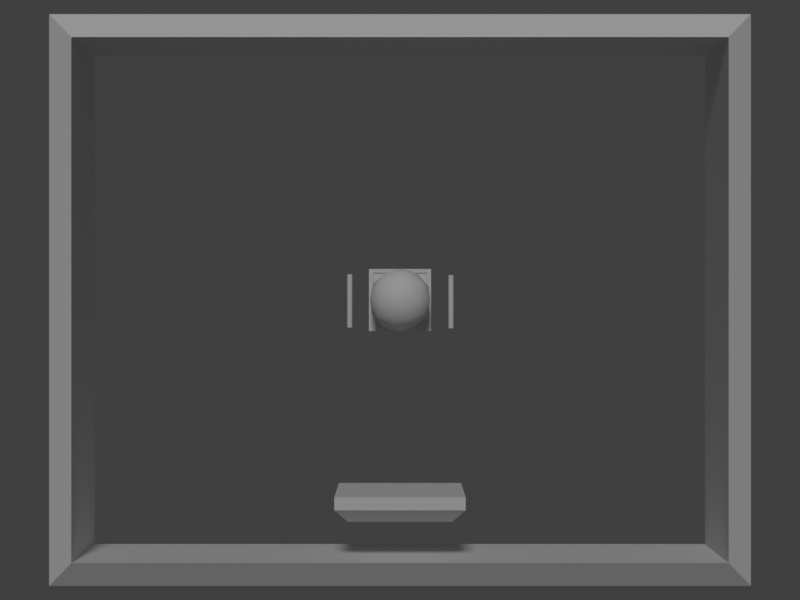 # Source: paddle-ball.blend  (saved by Blender 2.79.0; exported with 4.5.12 LTS)
import bpy
from mathutils import Matrix  # noqa: F401  (used for matrix-valued properties, if any)

bpy.ops.wm.read_factory_settings(use_empty=True)
scene = bpy.context.scene
scene.name = 'Scene'

# ---- collections
col_collection_1 = bpy.data.collections.new('Collection 1'); scene.collection.children.link(col_collection_1)

# ---- materials (node trees are filled in below, after node groups)
mat_vcol = bpy.data.materials.new('VCol')
mat_vcol.alpha_threshold = 0.0
mat_vcol.use_transparent_shadow = False
mat_vcol.roughness = 0.5
mat_vcol.specular_intensity = 0.0
mat_vcol.line_color = (0.0, 0.0, 0.0, 1.0)
mat_vertexcolor = bpy.data.materials.new('VertexColor')
mat_vertexcolor.alpha_threshold = 0.0
mat_vertexcolor.use_transparent_shadow = False
mat_vertexcolor.roughness = 0.5
mat_vertexcolor.specular_intensity = 0.0
mat_material_001 = bpy.data.materials.new('Material.001')
mat_material_001.alpha_threshold = 0.0
mat_material_001.use_transparent_shadow = False
mat_material_001.roughness = 0.5
mat_material_001.line_color = (0.0, 0.0, 0.0, 1.0)

# ---- material node trees

# ---- world
world_world = bpy.data.worlds.new('World'); scene.world = world_world
world_world.color = (0.05088, 0.05088, 0.05088)
world_world.use_sun_shadow = False
world_world.sun_shadow_jitter_overblur = 0.0
world_world.cycles.sampling_method = 'MANUAL'

# ---- cameras
cam_camera = bpy.data.cameras.new('Camera')
cam_camera.sensor_fit = 'VERTICAL'
cam_camera.clip_end = 100.0
cam_camera.lens = 90.0
cam_camera.sensor_width = 32.0
cam_camera.sensor_height = 32.0
cam_camera.display_size = 2.0
cam_camera.dof.focus_distance = 0.0
cam_camera.dof.aperture_fstop = 128.0
cam_camera.dof.aperture_blades = 6

# ---- lights
light_hemi = bpy.data.lights.new('Hemi', 'SUN')
light_hemi.transmission_factor = 0.0
light_hemi.angle = 0.1993
light_hemi.energy = 1.0
light_hemi.shadow_buffer_clip_start = 0.5
light_hemi.shadow_soft_size = 0.1
light_hemi.shadow_cascade_max_distance = 1000.0

# ---- meshes
me_frame = bpy.data.meshes.new('Frame')
me_frame.from_pydata([(-5.0, -4.0, 1.0), (-5.0, 4.0, 1.0), (-5.0, -4.0, -1.0), (-5.0, 4.0, -1.0), (5.0, -4.0, 1.0), (5.0, 4.0, 1.0), (5.0, -4.0, -1.0), (5.0, 4.0, -1.0), (-5.4, -4.4, -0.7), (-5.4, -4.4, 0.7), (-5.4, 4.4, 0.7), (-5.4, 4.4, -0.7), (5.4, -4.4, -0.7), (5.4, 4.4, -0.7), (5.4, -4.4, 0.7), (5.4, 4.4, 0.7)], [], [(0, 2, 3, 1), (9, 10, 11, 8), (6, 4, 5, 7), (12, 13, 15, 14), (2, 0, 4, 6), (7, 5, 1, 3), (8, 12, 14, 9), (13, 11, 10, 15), (3, 2, 8, 11), (0, 1, 10, 9), (4, 0, 9, 14), (6, 7, 13, 12), (2, 6, 12, 8), (1, 5, 15, 10), (5, 4, 14, 15), (7, 3, 11, 13)])
_ca = me_frame.color_attributes.new('Col', 'BYTE_COLOR', 'CORNER')
_ca.data.foreach_set('color', [0.1845, 0.1845, 0.1845, 1.0, 0.1845, 0.1845, 0.1845, 1.0, 0.1845, 0.1845, 0.1845, 1.0, 0.1845, 0.1845, 0.1845, 1.0, 0.1845, 0.1845, 0.1845, 1.0, 0.1845, 0.1845, 0.1845, 1.0, 0.1845, 0.1845, 0.1845, 1.0, 0.1845, 0.1845, 0.1845, 1.0, 0.1845, 0.1845, 0.1845, 1.0, 0.1845, 0.1845, 0.1845, 1.0, 0.1845, 0.1845, 0.1845, 1.0, 0.1845, 0.1845, 0.1845, 1.0, 0.1845, 0.1845, 0.1845, 1.0, 0.1845, 0.1845, 0.1845, 1.0, 0.1845, 0.1845, 0.1845, 1.0, 0.1845, 0.1845, 0.1845, 1.0, 0.1845, 0.1845, 0.1845, 1.0, 0.1845, 0.1845, 0.1845, 1.0, 0.1845, 0.1845, 0.1845, 1.0, 0.1845, 0.1845, 0.1845, 1.0, 0.1845, 0.1845, 0.1845, 1.0, 0.1845, 0.1845, 0.1845, 1.0, 0.1845, 0.1845, 0.1845, 1.0, 0.1845, 0.1845, 0.1845, 1.0, 0.1845, 0.1845, 0.1845, 1.0, 0.1845, 0.1845, 0.1845, 1.0, 0.1845, 0.1845, 0.1845, 1.0, 0.1845, 0.1845, 0.1845, 1.0, 0.1845, 0.1845, 0.1845, 1.0, 0.1845, 0.1845, 0.1845, 1.0, 0.1845, 0.1845, 0.1845, 1.0, 0.1845, 0.1845, 0.1845, 1.0, 0.1845, 0.1845, 0.1845, 1.0, 0.1845, 0.1845, 0.1845, 1.0, 0.1845, 0.1845, 0.1845, 1.0, 0.1845, 0.1845, 0.1845, 1.0, 0.1845, 0.1845, 0.1845, 1.0, 0.1845, 0.1845, 0.1845, 1.0, 0.1845, 0.1845, 0.1845, 1.0, 0.1845, 0.1845, 0.1845, 1.0, 0.1845, 0.1845, 0.1845, 1.0, 0.1845, 0.1845, 0.1845, 1.0, 0.1845, 0.1845, 0.1845, 1.0, 0.1845, 0.1845, 0.1845, 1.0, 0.1845, 0.1845, 0.1845, 1.0, 0.1845, 0.1845, 0.1845, 1.0, 0.1845, 0.1845, 0.1845, 1.0, 0.1845, 0.1845, 0.1845, 1.0, 0.1845, 0.1845, 0.1845, 1.0, 0.1845, 0.1845, 0.1845, 1.0, 0.1845, 0.1845, 0.1845, 1.0, 0.1845, 0.1845, 0.1845, 1.0, 0.1845, 0.1845, 0.1845, 1.0, 0.1845, 0.1845, 0.1845, 1.0, 0.1845, 0.1845, 0.1845, 1.0, 0.1845, 0.1845, 0.1845, 1.0, 0.1845, 0.1845, 0.1845, 1.0, 0.1845, 0.1845, 0.1845, 1.0, 0.1845, 0.1845, 0.1845, 1.0, 0.1845, 0.1845, 0.1845, 1.0, 0.1845, 0.1845, 0.1845, 1.0, 0.1845, 0.1845, 0.1845, 1.0, 0.1845, 0.1845, 0.1845, 1.0, 0.1845, 0.1845, 0.1845, 1.0])
me_frame.materials.append(mat_vcol)
me_frame.use_remesh_preserve_volume = False
me_frame.use_remesh_preserve_attributes = False
me_frame.use_mirror_vertex_groups = False
me_frame.update()
me_ball = bpy.data.meshes.new('Ball')
me_ball.from_pydata([(-7.096e-10, -0.5, -2.98e-08), (0.3618, -0.2236, 0.2629), (-0.1382, -0.2236, 0.4253), (-0.4472, -0.2236, -1.49e-08), (-0.1382, -0.2236, -0.4253), (0.3618, -0.2236, -0.2629), (0.1382, 0.2236, 0.4253), (-0.3618, 0.2236, 0.2629), (-0.3618, 0.2236, -0.2629), (0.1382, 0.2236, -0.4253), (0.4472, 0.2236, 1.49e-08), (-7.096e-10, 0.5, 2.98e-08), (-0.08123, -0.4253, 0.25), (0.2127, -0.4253, 0.1545), (0.1314, -0.2629, 0.4045), (0.4253, -0.2629, -2.98e-08), (0.2127, -0.4253, -0.1545), (-0.2629, -0.4253, -2.98e-08), (-0.3441, -0.2629, 0.25), (-0.08123, -0.4253, -0.25), (-0.3441, -0.2629, -0.25), (0.1314, -0.2629, -0.4045), (0.4755, -1.49e-08, 0.1545), (0.4755, 1.49e-08, -0.1545), (-7.096e-10, -2.98e-08, 0.5), (0.2939, -2.98e-08, 0.4045), (-0.4755, -1.49e-08, 0.1545), (-0.2939, -2.98e-08, 0.4045), (-0.2939, 2.98e-08, -0.4045), (-0.4755, 1.49e-08, -0.1545), (0.2939, 2.98e-08, -0.4045), (-7.096e-10, 2.98e-08, -0.5), (0.3441, 0.2629, 0.25), (-0.1314, 0.2629, 0.4045), (-0.4253, 0.2629, 2.98e-08), (-0.1314, 0.2629, -0.4045), (0.3441, 0.2629, -0.25), (0.08123, 0.4253, 0.25), (0.2629, 0.4253, 2.98e-08), (-0.2127, 0.4253, 0.1545), (-0.2127, 0.4253, -0.1545), (0.08123, 0.4253, -0.25)], [], [(0, 13, 12), (1, 13, 15), (0, 12, 17), (0, 17, 19), (0, 19, 16), (1, 15, 22), (2, 14, 24), (3, 18, 26), (4, 20, 28), (5, 21, 30), (1, 22, 25), (2, 24, 27), (3, 26, 29), (4, 28, 31), (5, 30, 23), (6, 32, 37), (7, 33, 39), (8, 34, 40), (9, 35, 41), (10, 36, 38), (38, 41, 11), (38, 36, 41), (36, 9, 41), (41, 40, 11), (41, 35, 40), (35, 8, 40), (40, 39, 11), (40, 34, 39), (34, 7, 39), (39, 37, 11), (39, 33, 37), (33, 6, 37), (37, 38, 11), (37, 32, 38), (32, 10, 38), (23, 36, 10), (23, 30, 36), (30, 9, 36), (31, 35, 9), (31, 28, 35), (28, 8, 35), (29, 34, 8), (29, 26, 34), (26, 7, 34), (27, 33, 7), (27, 24, 33), (24, 6, 33), (25, 32, 6), (25, 22, 32), (22, 10, 32), (30, 31, 9), (30, 21, 31), (21, 4, 31), (28, 29, 8), (28, 20, 29), (20, 3, 29), (26, 27, 7), (26, 18, 27), (18, 2, 27), (24, 25, 6), (24, 14, 25), (14, 1, 25), (22, 23, 10), (22, 15, 23), (15, 5, 23), (16, 21, 5), (16, 19, 21), (19, 4, 21), (19, 20, 4), (19, 17, 20), (17, 3, 20), (17, 18, 3), (17, 12, 18), (12, 2, 18), (15, 16, 5), (15, 13, 16), (13, 0, 16), (12, 14, 2), (12, 13, 14), (13, 1, 14)])
me_ball.polygons.foreach_set('use_smooth', [True] * 80)
_ca = me_ball.color_attributes.new('Col', 'BYTE_COLOR', 'CORNER')
_ca.data.foreach_set('color', [1.0, 1.0, 1.0, 1.0, 1.0, 1.0, 1.0, 1.0, 1.0, 1.0, 1.0, 1.0, 0.3564, 0.02624, 0.3663, 1.0, 0.3564, 0.02624, 0.3663, 1.0, 0.3564, 0.02624, 0.3663, 1.0, 0.3663, 0.1022, 0.04519, 1.0, 0.3663, 0.1022, 0.04519, 1.0, 0.3663, 0.1022, 0.04519, 1.0, 1.0, 1.0, 1.0, 1.0, 1.0, 1.0, 1.0, 1.0, 1.0, 1.0, 1.0, 1.0, 0.3663, 0.1022, 0.04519, 1.0, 0.3663, 0.1022, 0.04519, 1.0, 0.3663, 0.1022, 0.04519, 1.0, 0.3564, 0.02624, 0.3663, 1.0, 0.3564, 0.02624, 0.3663, 1.0, 0.3564, 0.02624, 0.3663, 1.0, 1.0, 1.0, 1.0, 1.0, 1.0, 1.0, 1.0, 1.0, 1.0, 1.0, 1.0, 1.0, 1.0, 1.0, 1.0, 1.0, 1.0, 1.0, 1.0, 1.0, 1.0, 1.0, 1.0, 1.0, 1.0, 1.0, 1.0, 1.0, 1.0, 1.0, 1.0, 1.0, 1.0, 1.0, 1.0, 1.0, 0.3663, 0.1022, 0.04519, 1.0, 0.3663, 0.1022, 0.04519, 1.0, 0.3663, 0.1022, 0.04519, 1.0, 0.3564, 0.02624, 0.3663, 1.0, 0.3564, 0.02624, 0.3663, 1.0, 0.3564, 0.02624, 0.3663, 1.0, 0.3663, 0.1022, 0.04519, 1.0, 0.3663, 0.1022, 0.04519, 1.0, 0.3663, 0.1022, 0.04519, 1.0, 1.0, 1.0, 1.0, 1.0, 1.0, 1.0, 1.0, 1.0, 1.0, 1.0, 1.0, 1.0, 1.0, 1.0, 1.0, 1.0, 1.0, 1.0, 1.0, 1.0, 1.0, 1.0, 1.0, 1.0, 1.0, 1.0, 1.0, 1.0, 1.0, 1.0, 1.0, 1.0, 1.0, 1.0, 1.0, 1.0, 0.3663, 0.1022, 0.04519, 1.0, 0.3663, 0.1022, 0.04519, 1.0, 0.3663, 0.1022, 0.04519, 1.0, 1.0, 1.0, 1.0, 1.0, 1.0, 1.0, 1.0, 1.0, 1.0, 1.0, 1.0, 1.0, 0.3564, 0.02624, 0.3663, 1.0, 0.3564, 0.02624, 0.3663, 1.0, 0.3564, 0.02624, 0.3663, 1.0, 1.0, 1.0, 1.0, 1.0, 1.0, 1.0, 1.0, 1.0, 1.0, 1.0, 1.0, 1.0, 1.0, 1.0, 1.0, 1.0, 1.0, 1.0, 1.0, 1.0, 1.0, 1.0, 1.0, 1.0, 1.0, 1.0, 1.0, 1.0, 1.0, 1.0, 1.0, 1.0, 1.0, 1.0, 1.0, 1.0, 0.3663, 0.1022, 0.04519, 1.0, 0.3663, 0.1022, 0.04519, 1.0, 0.3663, 0.1022, 0.04519, 1.0, 1.0, 1.0, 1.0, 1.0, 1.0, 1.0, 1.0, 1.0, 1.0, 1.0, 1.0, 1.0, 1.0, 1.0, 1.0, 1.0, 1.0, 1.0, 1.0, 1.0, 1.0, 1.0, 1.0, 1.0, 0.3564, 0.02624, 0.3663, 1.0, 0.3564, 0.02624, 0.3663, 1.0, 0.3564, 0.02624, 0.3663, 1.0, 0.3564, 0.02624, 0.3663, 1.0, 0.3564, 0.02624, 0.3663, 1.0, 0.3564, 0.02624, 0.3663, 1.0, 1.0, 1.0, 1.0, 1.0, 1.0, 1.0, 1.0, 1.0, 1.0, 1.0, 1.0, 1.0, 0.3564, 0.02624, 0.3663, 1.0, 0.3564, 0.02624, 0.3663, 1.0, 0.3564, 0.02624, 0.3663, 1.0, 1.0, 1.0, 1.0, 1.0, 1.0, 1.0, 1.0, 1.0, 1.0, 1.0, 1.0, 1.0, 1.0, 1.0, 1.0, 1.0, 1.0, 1.0, 1.0, 1.0, 1.0, 1.0, 1.0, 1.0, 0.3663, 0.1022, 0.04519, 1.0, 0.3663, 0.1022, 0.04519, 1.0, 0.3663, 0.1022, 0.04519, 1.0, 1.0, 1.0, 1.0, 1.0, 1.0, 1.0, 1.0, 1.0, 1.0, 1.0, 1.0, 1.0, 0.3663, 0.1022, 0.04519, 1.0, 0.3663, 0.1022, 0.04519, 1.0, 0.3663, 0.1022, 0.04519, 1.0, 1.0, 1.0, 1.0, 1.0, 1.0, 1.0, 1.0, 1.0, 1.0, 1.0, 1.0, 1.0, 0.3663, 0.1022, 0.04519, 1.0, 0.3663, 0.1022, 0.04519, 1.0, 0.3663, 0.1022, 0.04519, 1.0, 1.0, 1.0, 1.0, 1.0, 1.0, 1.0, 1.0, 1.0, 1.0, 1.0, 1.0, 1.0, 0.3663, 0.1022, 0.04519, 1.0, 0.3663, 0.1022, 0.04519, 1.0, 0.3663, 0.1022, 0.04519, 1.0, 1.0, 1.0, 1.0, 1.0, 1.0, 1.0, 1.0, 1.0, 1.0, 1.0, 1.0, 1.0, 1.0, 1.0, 1.0, 1.0, 1.0, 1.0, 1.0, 1.0, 1.0, 1.0, 1.0, 1.0, 0.3564, 0.02624, 0.3663, 1.0, 0.3564, 0.02624, 0.3663, 1.0, 0.3564, 0.02624, 0.3663, 1.0, 0.3564, 0.02624, 0.3663, 1.0, 0.3564, 0.02624, 0.3663, 1.0, 0.3564, 0.02624, 0.3663, 1.0, 0.3564, 0.02624, 0.3663, 1.0, 0.3564, 0.02624, 0.3663, 1.0, 0.3564, 0.02624, 0.3663, 1.0, 0.3564, 0.02624, 0.3663, 1.0, 0.3564, 0.02624, 0.3663, 1.0, 0.3564, 0.02624, 0.3663, 1.0, 1.0, 1.0, 1.0, 1.0, 1.0, 1.0, 1.0, 1.0, 1.0, 1.0, 1.0, 1.0, 0.3663, 0.1022, 0.04519, 1.0, 0.3663, 0.1022, 0.04519, 1.0, 0.3663, 0.1022, 0.04519, 1.0, 1.0, 1.0, 1.0, 1.0, 1.0, 1.0, 1.0, 1.0, 1.0, 1.0, 1.0, 1.0, 0.3663, 0.1022, 0.04519, 1.0, 0.3663, 0.1022, 0.04519, 1.0, 0.3663, 0.1022, 0.04519, 1.0, 1.0, 1.0, 1.0, 1.0, 1.0, 1.0, 1.0, 1.0, 1.0, 1.0, 1.0, 1.0, 0.3564, 0.02624, 0.3663, 1.0, 0.3564, 0.02624, 0.3663, 1.0, 0.3564, 0.02624, 0.3663, 1.0, 1.0, 1.0, 1.0, 1.0, 1.0, 1.0, 1.0, 1.0, 1.0, 1.0, 1.0, 1.0, 0.3663, 0.1022, 0.04519, 1.0, 0.3663, 0.1022, 0.04519, 1.0, 0.3663, 0.1022, 0.04519, 1.0, 1.0, 1.0, 1.0, 1.0, 1.0, 1.0, 1.0, 1.0, 1.0, 1.0, 1.0, 1.0, 1.0, 1.0, 1.0, 1.0, 1.0, 1.0, 1.0, 1.0, 1.0, 1.0, 1.0, 1.0, 0.3564, 0.02624, 0.3663, 1.0, 0.3564, 0.02624, 0.3663, 1.0, 0.3564, 0.02624, 0.3663, 1.0, 0.3564, 0.02624, 0.3663, 1.0, 0.3564, 0.02624, 0.3663, 1.0, 0.3564, 0.02624, 0.3663, 1.0, 1.0, 1.0, 1.0, 1.0, 1.0, 1.0, 1.0, 1.0, 1.0, 1.0, 1.0, 1.0, 1.0, 1.0, 1.0, 1.0, 1.0, 1.0, 1.0, 1.0, 1.0, 1.0, 1.0, 1.0, 0.3663, 0.1022, 0.04519, 1.0, 0.3663, 0.1022, 0.04519, 1.0, 0.3663, 0.1022, 0.04519, 1.0, 1.0, 1.0, 1.0, 1.0, 1.0, 1.0, 1.0, 1.0, 1.0, 1.0, 1.0, 1.0, 1.0, 1.0, 1.0, 1.0, 1.0, 1.0, 1.0, 1.0, 1.0, 1.0, 1.0, 1.0, 0.3564, 0.02624, 0.3663, 1.0, 0.3564, 0.02624, 0.3663, 1.0, 0.3564, 0.02624, 0.3663, 1.0, 0.3564, 0.02624, 0.3663, 1.0, 0.3564, 0.02624, 0.3663, 1.0, 0.3564, 0.02624, 0.3663, 1.0, 1.0, 1.0, 1.0, 1.0, 1.0, 1.0, 1.0, 1.0, 1.0, 1.0, 1.0, 1.0, 0.3564, 0.02624, 0.3663, 1.0, 0.3564, 0.02624, 0.3663, 1.0, 0.3564, 0.02624, 0.3663, 1.0, 1.0, 1.0, 1.0, 1.0, 1.0, 1.0, 1.0, 1.0, 1.0, 1.0, 1.0, 1.0, 1.0, 1.0, 1.0, 1.0, 1.0, 1.0, 1.0, 1.0, 1.0, 1.0, 1.0, 1.0, 1.0, 1.0, 1.0, 1.0, 1.0, 1.0, 1.0, 1.0, 1.0, 1.0, 1.0, 1.0, 0.3663, 0.1022, 0.04519, 1.0, 0.3663, 0.1022, 0.04519, 1.0, 0.3663, 0.1022, 0.04519, 1.0, 1.0, 1.0, 1.0, 1.0, 1.0, 1.0, 1.0, 1.0, 1.0, 1.0, 1.0, 1.0, 0.3663, 0.1022, 0.04519, 1.0, 0.3663, 0.1022, 0.04519, 1.0, 0.3663, 0.1022, 0.04519, 1.0, 1.0, 1.0, 1.0, 1.0, 1.0, 1.0, 1.0, 1.0, 1.0, 1.0, 1.0, 1.0, 0.3663, 0.1022, 0.04519, 1.0, 0.3663, 0.1022, 0.04519, 1.0, 0.3663, 0.1022, 0.04519, 1.0, 1.0, 1.0, 1.0, 1.0, 1.0, 1.0, 1.0, 1.0, 1.0, 1.0, 1.0, 1.0, 0.3663, 0.1022, 0.04519, 1.0, 0.3663, 0.1022, 0.04519, 1.0, 0.3663, 0.1022, 0.04519, 1.0, 1.0, 1.0, 1.0, 1.0, 1.0, 1.0, 1.0, 1.0, 1.0, 1.0, 1.0, 1.0, 0.3564, 0.02624, 0.3663, 1.0, 0.3564, 0.02624, 0.3663, 1.0, 0.3564, 0.02624, 0.3663, 1.0, 1.0, 1.0, 1.0, 1.0, 1.0, 1.0, 1.0, 1.0, 1.0, 1.0, 1.0, 1.0, 1.0, 1.0, 1.0, 1.0, 1.0, 1.0, 1.0, 1.0, 1.0, 1.0, 1.0, 1.0, 0.3564, 0.02624, 0.3663, 1.0, 0.3564, 0.02624, 0.3663, 1.0, 0.3564, 0.02624, 0.3663, 1.0, 0.3564, 0.02624, 0.3663, 1.0, 0.3564, 0.02624, 0.3663, 1.0, 0.3564, 0.02624, 0.3663, 1.0])
me_ball.materials.append(mat_vcol)
me_ball.use_remesh_preserve_volume = False
me_ball.use_remesh_preserve_attributes = False
me_ball.use_mirror_vertex_groups = False
me_ball.use_paint_bone_selection = False
me_ball.use_paint_mask = True
me_ball.update()
me_paddle = bpy.data.meshes.new('Paddle')
me_paddle.from_pydata([(1.0, -0.2, -1.0), (1.0, -0.2, 1.0), (-1.0, -0.2, 1.0), (-1.0, -0.2, -1.0), (1.0, 5.96e-08, -1.0), (1.0, -1.192e-07, 1.0), (-1.0, -5.96e-08, 1.0), (-1.0, 5.96e-08, -1.0), (0.8, -0.4, -0.8), (0.8, -0.4, 0.8), (-0.8, -0.4, 0.8), (-0.8, -0.4, -0.8)], [], [(1, 2, 10, 9), (4, 7, 6, 5), (0, 4, 5, 1), (1, 5, 6, 2), (2, 6, 7, 3), (4, 0, 3, 7), (8, 9, 10, 11), (3, 0, 8, 11), (0, 1, 9, 8), (2, 3, 11, 10)])
_ca = me_paddle.color_attributes.new('Col', 'BYTE_COLOR', 'CORNER')
_ca.data.foreach_set('color', [0.8714, 0.7084, 0.2051, 1.0, 0.8714, 0.7084, 0.2051, 1.0, 0.8714, 0.7084, 0.2051, 1.0, 0.8714, 0.7084, 0.2051, 1.0, 1.0, 1.0, 1.0, 1.0, 1.0, 1.0, 1.0, 1.0, 1.0, 1.0, 1.0, 1.0, 1.0, 1.0, 1.0, 1.0, 1.0, 1.0, 1.0, 1.0, 1.0, 1.0, 1.0, 1.0, 1.0, 1.0, 1.0, 1.0, 1.0, 1.0, 1.0, 1.0, 1.0, 1.0, 1.0, 1.0, 1.0, 1.0, 1.0, 1.0, 1.0, 1.0, 1.0, 1.0, 1.0, 1.0, 1.0, 1.0, 1.0, 1.0, 1.0, 1.0, 1.0, 1.0, 1.0, 1.0, 1.0, 1.0, 1.0, 1.0, 1.0, 1.0, 1.0, 1.0, 1.0, 1.0, 1.0, 1.0, 1.0, 1.0, 1.0, 1.0, 1.0, 1.0, 1.0, 1.0, 1.0, 1.0, 1.0, 1.0, 0.8714, 0.7084, 0.2051, 1.0, 0.8714, 0.7084, 0.2051, 1.0, 0.8714, 0.7084, 0.2051, 1.0, 0.8714, 0.7084, 0.2051, 1.0, 0.8714, 0.7084, 0.2051, 1.0, 0.8714, 0.7084, 0.2051, 1.0, 0.8714, 0.7084, 0.2051, 1.0, 0.8714, 0.7084, 0.2051, 1.0, 0.8714, 0.7084, 0.2051, 1.0, 0.8714, 0.7084, 0.2051, 1.0, 0.8714, 0.7084, 0.2051, 1.0, 0.8714, 0.7084, 0.2051, 1.0, 0.8714, 0.7084, 0.2051, 1.0, 0.8714, 0.7084, 0.2051, 1.0, 0.8714, 0.7084, 0.2051, 1.0, 0.8714, 0.7084, 0.2051, 1.0])
me_paddle.materials.append(mat_vcol)
me_paddle.use_remesh_preserve_volume = False
me_paddle.use_remesh_preserve_attributes = False
me_paddle.use_mirror_vertex_groups = False
me_paddle.use_paint_bone_selection = False
me_paddle.use_paint_mask = True
me_paddle.update()
me_tile = bpy.data.meshes.new('Tile')
me_tile.from_pydata([(-0.5, -0.5, 0.0), (0.5, -0.5, 0.0), (-0.5, 0.5, 0.0), (0.5, 0.5, 0.0), (-0.4401, 0.4401, 0.0), (-0.4401, -0.4401, 0.0), (0.4401, -0.4401, 0.0), (0.4401, 0.4401, 0.0), (-0.4199, 0.4199, -0.02037), (-0.4199, -0.4199, -0.02037), (0.4199, -0.4199, -0.02037), (0.4199, 0.4199, -0.02037)], [], [(7, 4, 8, 11), (5, 4, 2, 0), (6, 5, 0, 1), (7, 6, 1, 3), (4, 7, 3, 2), (9, 10, 11, 8), (5, 6, 10, 9), (6, 7, 11, 10), (4, 5, 9, 8)])
_ca = me_tile.color_attributes.new('Col', 'BYTE_COLOR', 'CORNER')
_ca.data.foreach_set('color', [0.3663, 0.3095, 0.2831, 1.0, 0.3663, 0.3095, 0.2831, 1.0, 0.3663, 0.3095, 0.2831, 1.0, 0.3663, 0.3095, 0.2831, 1.0, 0.3663, 0.3095, 0.2831, 1.0, 0.3663, 0.3095, 0.2831, 1.0, 0.3663, 0.3095, 0.2831, 1.0, 0.3663, 0.3095, 0.2831, 1.0, 0.3663, 0.3095, 0.2831, 1.0, 0.3663, 0.3095, 0.2831, 1.0, 0.3663, 0.3095, 0.2831, 1.0, 0.3663, 0.3095, 0.2831, 1.0, 0.3663, 0.3095, 0.2831, 1.0, 0.3663, 0.3095, 0.2831, 1.0, 0.3663, 0.3095, 0.2831, 1.0, 0.3663, 0.3095, 0.2831, 1.0, 0.3663, 0.3095, 0.2831, 1.0, 0.3663, 0.3095, 0.2831, 1.0, 0.3663, 0.3095, 0.2831, 1.0, 0.3663, 0.3095, 0.2831, 1.0, 0.2384, 0.2016, 0.1845, 1.0, 0.2384, 0.2016, 0.1845, 1.0, 0.2384, 0.2016, 0.1845, 1.0, 0.2384, 0.2016, 0.1845, 1.0, 0.3663, 0.3095, 0.2831, 1.0, 0.3663, 0.3095, 0.2831, 1.0, 0.3663, 0.3095, 0.2831, 1.0, 0.3663, 0.3095, 0.2831, 1.0, 0.3663, 0.3095, 0.2831, 1.0, 0.3663, 0.3095, 0.2831, 1.0, 0.3663, 0.3095, 0.2831, 1.0, 0.3663, 0.3095, 0.2831, 1.0, 0.3663, 0.3095, 0.2831, 1.0, 0.3663, 0.3095, 0.2831, 1.0, 0.3663, 0.3095, 0.2831, 1.0, 0.3663, 0.3095, 0.2831, 1.0])
me_tile.materials.append(mat_vertexcolor)
me_tile.use_remesh_preserve_volume = False
me_tile.use_remesh_preserve_attributes = False
me_tile.use_mirror_vertex_groups = False
me_tile.use_paint_bone_selection = False
me_tile.use_paint_mask = True
me_tile.update()
me_rodblue = bpy.data.meshes.new('RodBlue')
me_rodblue.from_pydata([(0.0, 0.042, -0.42), (0.0, 0.042, 0.42), (0.008194, 0.04119, -0.42), (0.008194, 0.04119, 0.42), (0.01607, 0.0388, -0.42), (0.01607, 0.0388, 0.42), (0.02333, 0.03492, -0.42), (0.02333, 0.03492, 0.42), (0.0297, 0.0297, -0.42), (0.0297, 0.0297, 0.42), (0.03492, 0.02333, -0.42), (0.03492, 0.02333, 0.42), (0.0388, 0.01607, -0.42), (0.0388, 0.01607, 0.42), (0.04119, 0.008194, -0.42), (0.04119, 0.008194, 0.42), (0.042, 3.171e-09, -0.42), (0.042, 3.171e-09, 0.42), (0.04119, -0.008194, -0.42), (0.04119, -0.008194, 0.42), (0.0388, -0.01607, -0.42), (0.0388, -0.01607, 0.42), (0.03492, -0.02333, -0.42), (0.03492, -0.02333, 0.42), (0.0297, -0.0297, -0.42), (0.0297, -0.0297, 0.42), (0.02333, -0.03492, -0.42), (0.02333, -0.03492, 0.42), (0.01607, -0.0388, -0.42), (0.01607, -0.0388, 0.42), (0.008194, -0.04119, -0.42), (0.008194, -0.04119, 0.42), (-1.369e-08, -0.042, -0.42), (-1.369e-08, -0.042, 0.42), (-0.008194, -0.04119, -0.42), (-0.008194, -0.04119, 0.42), (-0.01607, -0.0388, -0.42), (-0.01607, -0.0388, 0.42), (-0.02333, -0.03492, -0.42), (-0.02333, -0.03492, 0.42), (-0.0297, -0.0297, -0.42), (-0.0297, -0.0297, 0.42), (-0.03492, -0.02333, -0.42), (-0.03492, -0.02333, 0.42), (-0.0388, -0.01607, -0.42), (-0.0388, -0.01607, 0.42), (-0.04119, -0.008194, -0.42), (-0.04119, -0.008194, 0.42), (-0.042, 4.056e-08, -0.42), (-0.042, 4.056e-08, 0.42), (-0.04119, 0.008194, -0.42), (-0.04119, 0.008194, 0.42), (-0.0388, 0.01607, -0.42), (-0.0388, 0.01607, 0.42), (-0.03492, 0.02333, -0.42), (-0.03492, 0.02333, 0.42), (-0.0297, 0.0297, -0.42), (-0.0297, 0.0297, 0.42), (-0.02333, 0.03492, -0.42), (-0.02333, 0.03492, 0.42), (-0.01607, 0.0388, -0.42), (-0.01607, 0.0388, 0.42), (-0.008194, 0.04119, -0.42), (-0.008194, 0.04119, 0.42)], [], [(0, 1, 3, 2), (2, 3, 5, 4), (4, 5, 7, 6), (6, 7, 9, 8), (8, 9, 11, 10), (10, 11, 13, 12), (12, 13, 15, 14), (14, 15, 17, 16), (16, 17, 19, 18), (18, 19, 21, 20), (20, 21, 23, 22), (22, 23, 25, 24), (24, 25, 27, 26), (26, 27, 29, 28), (28, 29, 31, 30), (30, 31, 33, 32), (32, 33, 35, 34), (34, 35, 37, 36), (36, 37, 39, 38), (38, 39, 41, 40), (40, 41, 43, 42), (42, 43, 45, 44), (44, 45, 47, 46), (46, 47, 49, 48), (48, 49, 51, 50), (50, 51, 53, 52), (52, 53, 55, 54), (54, 55, 57, 56), (56, 57, 59, 58), (58, 59, 61, 60), (3, 1, 63, 61, 59, 57, 55, 53, 51, 49, 47, 45, 43, 41, 39, 37, 35, 33, 31, 29, 27, 25, 23, 21, 19, 17, 15, 13, 11, 9, 7, 5), (60, 61, 63, 62), (62, 63, 1, 0), (0, 2, 4, 6, 8, 10, 12, 14, 16, 18, 20, 22, 24, 26, 28, 30, 32, 34, 36, 38, 40, 42, 44, 46, 48, 50, 52, 54, 56, 58, 60, 62)])
_ca = me_rodblue.color_attributes.new('Col', 'BYTE_COLOR', 'CORNER')
_ca.data.foreach_set('color', [0.0, 0.4851, 1.0, 1.0, 0.0, 0.4851, 1.0, 1.0, 0.0, 0.4851, 1.0, 1.0, 0.0, 0.4851, 1.0, 1.0, 0.0, 0.4851, 1.0, 1.0, 0.0, 0.4851, 1.0, 1.0, 0.0, 0.4851, 1.0, 1.0, 0.0, 0.4851, 1.0, 1.0, 0.0, 0.4851, 1.0, 1.0, 0.0, 0.4851, 1.0, 1.0, 0.0, 0.4851, 1.0, 1.0, 0.0, 0.4851, 1.0, 1.0, 0.0, 0.4851, 1.0, 1.0, 0.0, 0.4851, 1.0, 1.0, 0.0, 0.4851, 1.0, 1.0, 0.0, 0.4851, 1.0, 1.0, 0.0, 0.4851, 1.0, 1.0, 0.0, 0.4851, 1.0, 1.0, 0.0, 0.4851, 1.0, 1.0, 0.0, 0.4851, 1.0, 1.0, 0.0, 0.4851, 1.0, 1.0, 0.0, 0.4851, 1.0, 1.0, 0.0, 0.4851, 1.0, 1.0, 0.0, 0.4851, 1.0, 1.0, 0.0003035, 0.4851, 1.0, 1.0, 0.0, 0.4851, 1.0, 1.0, 0.0, 0.4851, 1.0, 1.0, 0.0003035, 0.4851, 0.9911, 1.0, 0.0003035, 0.4851, 0.9911, 1.0, 0.0, 0.4851, 1.0, 1.0, 0.0, 0.4851, 1.0, 1.0, 0.0003035, 0.4851, 0.9911, 1.0, 0.0, 0.4851, 1.0, 1.0, 0.0, 0.4851, 1.0, 1.0, 0.0, 0.4851, 1.0, 1.0, 0.0, 0.4851, 1.0, 1.0, 0.0, 0.4851, 1.0, 1.0, 0.0, 0.4851, 1.0, 1.0, 0.0, 0.4851, 1.0, 1.0, 0.0, 0.4851, 1.0, 1.0, 0.0, 0.4851, 1.0, 1.0, 0.0, 0.4851, 1.0, 1.0, 0.0, 0.4851, 1.0, 1.0, 0.0, 0.4851, 1.0, 1.0, 0.0, 0.4851, 1.0, 1.0, 0.0, 0.4851, 1.0, 1.0, 0.0, 0.4851, 1.0, 1.0, 0.0, 0.4851, 1.0, 1.0, 0.0, 0.4851, 1.0, 1.0, 0.0, 0.4851, 1.0, 1.0, 0.0, 0.4851, 1.0, 1.0, 0.0, 0.4851, 1.0, 1.0, 0.0, 0.4851, 1.0, 1.0, 0.0, 0.4851, 1.0, 1.0, 0.0, 0.4851, 1.0, 1.0, 0.0, 0.4851, 1.0, 1.0, 0.0, 0.4851, 1.0, 1.0, 0.0, 0.4851, 1.0, 1.0, 0.0, 0.4851, 1.0, 1.0, 0.0, 0.4851, 1.0, 1.0, 0.0, 0.4851, 1.0, 1.0, 0.0, 0.4851, 1.0, 1.0, 0.0, 0.4851, 1.0, 1.0, 0.0, 0.4851, 1.0, 1.0, 0.0, 0.4851, 1.0, 1.0, 0.0, 0.4851, 1.0, 1.0, 0.0, 0.4851, 1.0, 1.0, 0.0, 0.4851, 1.0, 1.0, 0.0, 0.4851, 1.0, 1.0, 0.0, 0.4851, 1.0, 1.0, 0.0, 0.4851, 1.0, 1.0, 0.0, 0.4851, 1.0, 1.0, 0.0, 0.4851, 1.0, 1.0, 0.0, 0.4851, 1.0, 1.0, 0.0, 0.4851, 1.0, 1.0, 0.0, 0.4851, 1.0, 1.0, 0.0, 0.4851, 1.0, 1.0, 0.0, 0.4851, 1.0, 1.0, 0.0, 0.4851, 1.0, 1.0, 0.0, 0.4851, 1.0, 1.0, 0.0, 0.4851, 1.0, 1.0, 0.0, 0.4851, 1.0, 1.0, 0.0, 0.4851, 1.0, 1.0, 0.0, 0.4851, 1.0, 1.0, 0.0, 0.4851, 1.0, 1.0, 0.0, 0.4851, 1.0, 1.0, 0.0, 0.4851, 1.0, 1.0, 0.0, 0.4851, 1.0, 1.0, 0.0, 0.4851, 1.0, 1.0, 0.0, 0.4851, 1.0, 1.0, 0.0, 0.4851, 1.0, 1.0, 0.0, 0.4851, 1.0, 1.0, 0.0, 0.4851, 1.0, 1.0, 0.0, 0.4851, 1.0, 1.0, 0.0, 0.4851, 1.0, 1.0, 0.0, 0.4851, 1.0, 1.0, 0.0, 0.4851, 1.0, 1.0, 0.0, 0.4851, 1.0, 1.0, 0.0, 0.4851, 1.0, 1.0, 0.0, 0.4851, 1.0, 1.0, 0.0, 0.4851, 1.0, 1.0, 0.0, 0.4851, 1.0, 1.0, 0.0, 0.4851, 1.0, 1.0, 0.0, 0.4851, 1.0, 1.0, 0.0, 0.4851, 1.0, 1.0, 0.0, 0.4851, 1.0, 1.0, 0.0, 0.4851, 1.0, 1.0, 0.0, 0.4851, 1.0, 1.0, 0.0, 0.4851, 1.0, 1.0, 0.0, 0.4851, 1.0, 1.0, 0.0, 0.4851, 1.0, 1.0, 0.0, 0.4851, 1.0, 1.0, 0.0, 0.4851, 1.0, 1.0, 0.0, 0.4851, 1.0, 1.0, 0.0, 0.4851, 1.0, 1.0, 0.0, 0.4851, 1.0, 1.0, 0.0, 0.4851, 1.0, 1.0, 0.0, 0.4851, 1.0, 1.0, 0.0, 0.4851, 1.0, 1.0, 0.0, 0.4851, 1.0, 1.0, 0.0, 0.4851, 1.0, 1.0, 0.0, 0.4851, 1.0, 1.0, 0.0, 0.4851, 1.0, 1.0, 0.0, 0.4851, 1.0, 1.0, 0.0, 0.4851, 1.0, 1.0, 0.0, 0.4851, 1.0, 1.0, 0.0, 0.4851, 1.0, 1.0, 0.0, 0.4851, 1.0, 1.0, 0.0, 0.4851, 1.0, 1.0, 0.0, 0.4851, 1.0, 1.0, 0.0, 0.4851, 1.0, 1.0, 0.0, 0.4851, 1.0, 1.0, 0.0, 0.4851, 1.0, 1.0, 0.0, 0.4851, 1.0, 1.0, 0.0, 0.4851, 1.0, 1.0, 0.0, 0.4851, 1.0, 1.0, 0.0, 0.4851, 1.0, 1.0, 0.0, 0.4851, 1.0, 1.0, 0.0, 0.4851, 1.0, 1.0, 0.0, 0.4851, 1.0, 1.0, 0.0, 0.4851, 1.0, 1.0, 0.0, 0.4851, 1.0, 1.0, 0.0, 0.4851, 1.0, 1.0, 0.0, 0.4851, 1.0, 1.0, 0.0, 0.4851, 1.0, 1.0, 0.0, 0.4851, 1.0, 1.0, 0.0, 0.4851, 1.0, 1.0, 0.0, 0.4851, 1.0, 1.0, 0.0, 0.4851, 1.0, 1.0, 0.0, 0.4851, 1.0, 1.0, 0.0, 0.4851, 1.0, 1.0, 0.0, 0.4851, 1.0, 1.0, 0.0, 0.4851, 1.0, 1.0, 0.0, 0.4851, 1.0, 1.0, 0.0, 0.4851, 1.0, 1.0, 0.0, 0.4851, 1.0, 1.0, 0.0, 0.4851, 1.0, 1.0, 0.0, 0.4851, 1.0, 1.0, 0.0, 0.4851, 1.0, 1.0, 0.0, 0.4851, 1.0, 1.0, 0.0, 0.4851, 1.0, 1.0, 0.0, 0.4851, 1.0, 1.0, 0.0, 0.4851, 1.0, 1.0, 0.0, 0.4851, 1.0, 1.0, 0.0, 0.4851, 1.0, 1.0, 0.0, 0.4851, 1.0, 1.0, 0.0, 0.4851, 1.0, 1.0, 0.0, 0.4851, 1.0, 1.0, 0.0, 0.4851, 1.0, 1.0, 0.0, 0.4851, 1.0, 1.0, 0.0, 0.4851, 1.0, 1.0, 0.0, 0.4851, 1.0, 1.0, 0.0, 0.4851, 1.0, 1.0, 0.0, 0.4851, 1.0, 1.0, 0.0, 0.4851, 1.0, 1.0, 0.0, 0.4851, 1.0, 1.0, 0.0, 0.4851, 1.0, 1.0, 0.0, 0.4851, 1.0, 1.0, 0.0, 0.4851, 1.0, 1.0, 0.0, 0.4851, 1.0, 1.0, 0.0, 0.4851, 1.0, 1.0, 0.0, 0.4851, 1.0, 1.0, 0.0, 0.4851, 1.0, 1.0, 0.0, 0.4851, 1.0, 1.0, 0.0, 0.4851, 1.0, 1.0, 0.0, 0.4851, 1.0, 1.0, 0.0, 0.4851, 1.0, 1.0, 0.0, 0.4851, 1.0, 1.0, 0.0, 0.4851, 1.0, 1.0, 0.0, 0.4851, 1.0, 1.0, 0.0, 0.4851, 1.0, 1.0, 0.0, 0.4851, 1.0, 1.0])
me_rodblue.materials.append(mat_material_001)
me_rodblue.use_remesh_preserve_volume = False
me_rodblue.use_remesh_preserve_attributes = False
me_rodblue.use_mirror_vertex_groups = False
me_rodblue.update()
me_rodgray = bpy.data.meshes.new('RodGray')
me_rodgray.from_pydata([(0.0, 0.042, -0.42), (0.0, 0.042, 0.42), (0.008194, 0.04119, -0.42), (0.008194, 0.04119, 0.42), (0.01607, 0.0388, -0.42), (0.01607, 0.0388, 0.42), (0.02333, 0.03492, -0.42), (0.02333, 0.03492, 0.42), (0.0297, 0.0297, -0.42), (0.0297, 0.0297, 0.42), (0.03492, 0.02333, -0.42), (0.03492, 0.02333, 0.42), (0.0388, 0.01607, -0.42), (0.0388, 0.01607, 0.42), (0.04119, 0.008194, -0.42), (0.04119, 0.008194, 0.42), (0.042, 3.171e-09, -0.42), (0.042, 3.171e-09, 0.42), (0.04119, -0.008194, -0.42), (0.04119, -0.008194, 0.42), (0.0388, -0.01607, -0.42), (0.0388, -0.01607, 0.42), (0.03492, -0.02333, -0.42), (0.03492, -0.02333, 0.42), (0.0297, -0.0297, -0.42), (0.0297, -0.0297, 0.42), (0.02333, -0.03492, -0.42), (0.02333, -0.03492, 0.42), (0.01607, -0.0388, -0.42), (0.01607, -0.0388, 0.42), (0.008194, -0.04119, -0.42), (0.008194, -0.04119, 0.42), (-1.369e-08, -0.042, -0.42), (-1.369e-08, -0.042, 0.42), (-0.008194, -0.04119, -0.42), (-0.008194, -0.04119, 0.42), (-0.01607, -0.0388, -0.42), (-0.01607, -0.0388, 0.42), (-0.02333, -0.03492, -0.42), (-0.02333, -0.03492, 0.42), (-0.0297, -0.0297, -0.42), (-0.0297, -0.0297, 0.42), (-0.03492, -0.02333, -0.42), (-0.03492, -0.02333, 0.42), (-0.0388, -0.01607, -0.42), (-0.0388, -0.01607, 0.42), (-0.04119, -0.008194, -0.42), (-0.04119, -0.008194, 0.42), (-0.042, 4.056e-08, -0.42), (-0.042, 4.056e-08, 0.42), (-0.04119, 0.008194, -0.42), (-0.04119, 0.008194, 0.42), (-0.0388, 0.01607, -0.42), (-0.0388, 0.01607, 0.42), (-0.03492, 0.02333, -0.42), (-0.03492, 0.02333, 0.42), (-0.0297, 0.0297, -0.42), (-0.0297, 0.0297, 0.42), (-0.02333, 0.03492, -0.42), (-0.02333, 0.03492, 0.42), (-0.01607, 0.0388, -0.42), (-0.01607, 0.0388, 0.42), (-0.008194, 0.04119, -0.42), (-0.008194, 0.04119, 0.42)], [], [(0, 1, 3, 2), (2, 3, 5, 4), (4, 5, 7, 6), (6, 7, 9, 8), (8, 9, 11, 10), (10, 11, 13, 12), (12, 13, 15, 14), (14, 15, 17, 16), (16, 17, 19, 18), (18, 19, 21, 20), (20, 21, 23, 22), (22, 23, 25, 24), (24, 25, 27, 26), (26, 27, 29, 28), (28, 29, 31, 30), (30, 31, 33, 32), (32, 33, 35, 34), (34, 35, 37, 36), (36, 37, 39, 38), (38, 39, 41, 40), (40, 41, 43, 42), (42, 43, 45, 44), (44, 45, 47, 46), (46, 47, 49, 48), (48, 49, 51, 50), (50, 51, 53, 52), (52, 53, 55, 54), (54, 55, 57, 56), (56, 57, 59, 58), (58, 59, 61, 60), (3, 1, 63, 61, 59, 57, 55, 53, 51, 49, 47, 45, 43, 41, 39, 37, 35, 33, 31, 29, 27, 25, 23, 21, 19, 17, 15, 13, 11, 9, 7, 5), (60, 61, 63, 62), (62, 63, 1, 0), (0, 2, 4, 6, 8, 10, 12, 14, 16, 18, 20, 22, 24, 26, 28, 30, 32, 34, 36, 38, 40, 42, 44, 46, 48, 50, 52, 54, 56, 58, 60, 62)])
_ca = me_rodgray.color_attributes.new('Col', 'BYTE_COLOR', 'CORNER')
_ca.data.foreach_set('color', [0.2831, 0.2874, 0.305, 1.0, 0.2831, 0.2874, 0.305, 1.0, 0.2831, 0.2874, 0.305, 1.0, 0.2831, 0.2874, 0.305, 1.0, 0.2831, 0.2874, 0.305, 1.0, 0.2831, 0.2874, 0.305, 1.0, 0.2831, 0.2874, 0.305, 1.0, 0.2831, 0.2874, 0.305, 1.0, 0.2831, 0.2874, 0.305, 1.0, 0.2831, 0.2874, 0.305, 1.0, 0.2831, 0.2874, 0.305, 1.0, 0.2831, 0.2874, 0.305, 1.0, 0.2831, 0.2874, 0.305, 1.0, 0.2831, 0.2874, 0.305, 1.0, 0.2831, 0.2874, 0.305, 1.0, 0.2831, 0.2874, 0.305, 1.0, 0.2831, 0.2874, 0.305, 1.0, 0.2831, 0.2874, 0.305, 1.0, 0.2831, 0.2874, 0.305, 1.0, 0.2831, 0.2874, 0.305, 1.0, 0.2831, 0.2874, 0.305, 1.0, 0.2831, 0.2874, 0.305, 1.0, 0.2831, 0.2874, 0.305, 1.0, 0.2831, 0.2874, 0.305, 1.0, 0.2831, 0.2874, 0.305, 1.0, 0.2831, 0.2874, 0.305, 1.0, 0.2831, 0.2874, 0.305, 1.0, 0.2831, 0.2874, 0.305, 1.0, 0.2831, 0.2874, 0.305, 1.0, 0.2831, 0.2874, 0.305, 1.0, 0.2831, 0.2874, 0.305, 1.0, 0.2831, 0.2874, 0.305, 1.0, 0.2831, 0.2874, 0.305, 1.0, 0.2831, 0.2874, 0.305, 1.0, 0.2831, 0.2874, 0.305, 1.0, 0.2831, 0.2874, 0.305, 1.0, 0.2831, 0.2874, 0.305, 1.0, 0.2831, 0.2874, 0.305, 1.0, 0.2831, 0.2874, 0.305, 1.0, 0.2831, 0.2874, 0.305, 1.0, 0.2831, 0.2874, 0.305, 1.0, 0.2831, 0.2874, 0.305, 1.0, 0.2831, 0.2874, 0.305, 1.0, 0.2831, 0.2874, 0.305, 1.0, 0.2831, 0.2874, 0.305, 1.0, 0.2831, 0.2874, 0.305, 1.0, 0.2831, 0.2874, 0.305, 1.0, 0.2831, 0.2874, 0.305, 1.0, 0.2831, 0.2874, 0.305, 1.0, 0.2831, 0.2874, 0.305, 1.0, 0.2831, 0.2874, 0.305, 1.0, 0.2831, 0.2874, 0.305, 1.0, 0.2831, 0.2874, 0.305, 1.0, 0.2831, 0.2874, 0.305, 1.0, 0.2831, 0.2874, 0.305, 1.0, 0.2831, 0.2874, 0.305, 1.0, 0.2831, 0.2874, 0.305, 1.0, 0.2831, 0.2874, 0.305, 1.0, 0.2831, 0.2874, 0.305, 1.0, 0.2831, 0.2874, 0.305, 1.0, 0.2831, 0.2874, 0.305, 1.0, 0.2831, 0.2874, 0.305, 1.0, 0.2831, 0.2874, 0.305, 1.0, 0.2831, 0.2874, 0.305, 1.0, 0.2831, 0.2874, 0.305, 1.0, 0.2831, 0.2874, 0.305, 1.0, 0.2831, 0.2874, 0.305, 1.0, 0.2831, 0.2874, 0.305, 1.0, 0.2831, 0.2874, 0.305, 1.0, 0.2831, 0.2874, 0.305, 1.0, 0.2831, 0.2874, 0.305, 1.0, 0.2831, 0.2874, 0.305, 1.0, 0.2831, 0.2874, 0.305, 1.0, 0.2831, 0.2874, 0.305, 1.0, 0.2831, 0.2874, 0.305, 1.0, 0.2831, 0.2874, 0.305, 1.0, 0.2831, 0.2874, 0.305, 1.0, 0.2831, 0.2874, 0.305, 1.0, 0.2831, 0.2874, 0.305, 1.0, 0.2831, 0.2874, 0.305, 1.0, 0.2831, 0.2874, 0.305, 1.0, 0.2831, 0.2874, 0.305, 1.0, 0.2831, 0.2874, 0.305, 1.0, 0.2831, 0.2874, 0.305, 1.0, 0.2831, 0.2874, 0.305, 1.0, 0.2831, 0.2874, 0.305, 1.0, 0.2831, 0.2874, 0.305, 1.0, 0.2831, 0.2874, 0.305, 1.0, 0.2831, 0.2874, 0.305, 1.0, 0.2831, 0.2874, 0.305, 1.0, 0.2831, 0.2874, 0.305, 1.0, 0.2831, 0.2874, 0.305, 1.0, 0.2831, 0.2874, 0.305, 1.0, 0.2831, 0.2874, 0.305, 1.0, 0.2831, 0.2874, 0.305, 1.0, 0.2831, 0.2874, 0.305, 1.0, 0.2831, 0.2874, 0.305, 1.0, 0.2831, 0.2874, 0.305, 1.0, 0.2831, 0.2874, 0.305, 1.0, 0.2831, 0.2874, 0.305, 1.0, 0.2831, 0.2874, 0.305, 1.0, 0.2831, 0.2874, 0.305, 1.0, 0.2831, 0.2874, 0.305, 1.0, 0.2831, 0.2874, 0.305, 1.0, 0.2831, 0.2874, 0.305, 1.0, 0.2831, 0.2874, 0.305, 1.0, 0.2831, 0.2874, 0.305, 1.0, 0.2831, 0.2874, 0.305, 1.0, 0.2831, 0.2874, 0.305, 1.0, 0.2831, 0.2874, 0.305, 1.0, 0.2831, 0.2874, 0.305, 1.0, 0.2831, 0.2874, 0.305, 1.0, 0.2831, 0.2874, 0.305, 1.0, 0.2831, 0.2874, 0.305, 1.0, 0.2831, 0.2874, 0.305, 1.0, 0.2831, 0.2874, 0.305, 1.0, 0.2831, 0.2874, 0.305, 1.0, 0.2831, 0.2874, 0.305, 1.0, 0.2831, 0.2874, 0.305, 1.0, 0.2831, 0.2874, 0.305, 1.0, 0.2831, 0.2874, 0.305, 1.0, 0.2831, 0.2874, 0.305, 1.0, 0.2831, 0.2874, 0.305, 1.0, 0.2831, 0.2874, 0.305, 1.0, 0.2831, 0.2874, 0.305, 1.0, 0.2831, 0.2874, 0.305, 1.0, 0.2831, 0.2874, 0.305, 1.0, 0.2831, 0.2874, 0.305, 1.0, 0.2831, 0.2874, 0.305, 1.0, 0.2831, 0.2874, 0.305, 1.0, 0.2789, 0.2874, 0.305, 1.0, 0.2831, 0.2874, 0.305, 1.0, 0.2831, 0.2874, 0.305, 1.0, 0.2831, 0.2874, 0.305, 1.0, 0.2831, 0.2874, 0.305, 1.0, 0.2831, 0.2874, 0.305, 1.0, 0.2831, 0.2874, 0.305, 1.0, 0.2831, 0.2874, 0.305, 1.0, 0.2831, 0.2874, 0.305, 1.0, 0.2831, 0.2874, 0.305, 1.0, 0.2831, 0.2874, 0.305, 1.0, 0.2831, 0.2874, 0.305, 1.0, 0.2831, 0.2874, 0.305, 1.0, 0.2831, 0.2874, 0.305, 1.0, 0.2831, 0.2874, 0.305, 1.0, 0.2831, 0.2874, 0.305, 1.0, 0.2831, 0.2874, 0.305, 1.0, 0.2831, 0.2874, 0.305, 1.0, 0.2831, 0.2874, 0.305, 1.0, 0.2831, 0.2874, 0.305, 1.0, 0.2831, 0.2874, 0.305, 1.0, 0.2831, 0.2874, 0.305, 1.0, 0.2831, 0.2874, 0.305, 1.0, 0.2831, 0.2874, 0.305, 1.0, 0.2831, 0.2874, 0.305, 1.0, 0.2831, 0.2874, 0.305, 1.0, 0.2831, 0.2874, 0.305, 1.0, 0.2831, 0.2874, 0.305, 1.0, 0.2831, 0.2874, 0.305, 1.0, 0.2831, 0.2874, 0.305, 1.0, 0.2831, 0.2874, 0.305, 1.0, 0.2831, 0.2874, 0.305, 1.0, 0.2831, 0.2874, 0.305, 1.0, 0.2831, 0.2874, 0.305, 1.0, 0.2831, 0.2874, 0.305, 1.0, 0.2831, 0.2874, 0.305, 1.0, 0.2831, 0.2874, 0.305, 1.0, 0.2831, 0.2874, 0.305, 1.0, 0.2831, 0.2874, 0.305, 1.0, 0.2831, 0.2874, 0.305, 1.0, 0.2831, 0.2874, 0.305, 1.0, 0.2831, 0.2874, 0.305, 1.0, 0.2831, 0.2874, 0.305, 1.0, 0.2831, 0.2874, 0.305, 1.0, 0.2831, 0.2874, 0.305, 1.0, 0.2831, 0.2874, 0.305, 1.0, 0.2831, 0.2874, 0.305, 1.0, 0.2831, 0.2874, 0.305, 1.0, 0.2831, 0.2874, 0.305, 1.0, 0.2831, 0.2874, 0.305, 1.0, 0.2831, 0.2874, 0.305, 1.0, 0.2831, 0.2874, 0.305, 1.0, 0.2831, 0.2874, 0.305, 1.0, 0.2831, 0.2874, 0.305, 1.0, 0.2831, 0.2874, 0.305, 1.0, 0.2831, 0.2874, 0.305, 1.0, 0.2831, 0.2874, 0.305, 1.0, 0.2831, 0.2874, 0.305, 1.0, 0.2831, 0.2874, 0.305, 1.0, 0.2831, 0.2874, 0.305, 1.0, 0.2831, 0.2874, 0.305, 1.0, 0.2831, 0.2874, 0.305, 1.0])
me_rodgray.materials.append(mat_material_001)
me_rodgray.use_remesh_preserve_volume = False
me_rodgray.use_remesh_preserve_attributes = False
me_rodgray.use_mirror_vertex_groups = False
me_rodgray.update()
me_rodred = bpy.data.meshes.new('RodRed')
me_rodred.from_pydata([(0.0, 0.042, -0.42), (0.0, 0.042, 0.42), (0.008194, 0.04119, -0.42), (0.008194, 0.04119, 0.42), (0.01607, 0.0388, -0.42), (0.01607, 0.0388, 0.42), (0.02333, 0.03492, -0.42), (0.02333, 0.03492, 0.42), (0.0297, 0.0297, -0.42), (0.0297, 0.0297, 0.42), (0.03492, 0.02333, -0.42), (0.03492, 0.02333, 0.42), (0.0388, 0.01607, -0.42), (0.0388, 0.01607, 0.42), (0.04119, 0.008194, -0.42), (0.04119, 0.008194, 0.42), (0.042, 3.171e-09, -0.42), (0.042, 3.171e-09, 0.42), (0.04119, -0.008194, -0.42), (0.04119, -0.008194, 0.42), (0.0388, -0.01607, -0.42), (0.0388, -0.01607, 0.42), (0.03492, -0.02333, -0.42), (0.03492, -0.02333, 0.42), (0.0297, -0.0297, -0.42), (0.0297, -0.0297, 0.42), (0.02333, -0.03492, -0.42), (0.02333, -0.03492, 0.42), (0.01607, -0.0388, -0.42), (0.01607, -0.0388, 0.42), (0.008194, -0.04119, -0.42), (0.008194, -0.04119, 0.42), (-1.369e-08, -0.042, -0.42), (-1.369e-08, -0.042, 0.42), (-0.008194, -0.04119, -0.42), (-0.008194, -0.04119, 0.42), (-0.01607, -0.0388, -0.42), (-0.01607, -0.0388, 0.42), (-0.02333, -0.03492, -0.42), (-0.02333, -0.03492, 0.42), (-0.0297, -0.0297, -0.42), (-0.0297, -0.0297, 0.42), (-0.03492, -0.02333, -0.42), (-0.03492, -0.02333, 0.42), (-0.0388, -0.01607, -0.42), (-0.0388, -0.01607, 0.42), (-0.04119, -0.008194, -0.42), (-0.04119, -0.008194, 0.42), (-0.042, 4.056e-08, -0.42), (-0.042, 4.056e-08, 0.42), (-0.04119, 0.008194, -0.42), (-0.04119, 0.008194, 0.42), (-0.0388, 0.01607, -0.42), (-0.0388, 0.01607, 0.42), (-0.03492, 0.02333, -0.42), (-0.03492, 0.02333, 0.42), (-0.0297, 0.0297, -0.42), (-0.0297, 0.0297, 0.42), (-0.02333, 0.03492, -0.42), (-0.02333, 0.03492, 0.42), (-0.01607, 0.0388, -0.42), (-0.01607, 0.0388, 0.42), (-0.008194, 0.04119, -0.42), (-0.008194, 0.04119, 0.42)], [], [(0, 1, 3, 2), (2, 3, 5, 4), (4, 5, 7, 6), (6, 7, 9, 8), (8, 9, 11, 10), (10, 11, 13, 12), (12, 13, 15, 14), (14, 15, 17, 16), (16, 17, 19, 18), (18, 19, 21, 20), (20, 21, 23, 22), (22, 23, 25, 24), (24, 25, 27, 26), (26, 27, 29, 28), (28, 29, 31, 30), (30, 31, 33, 32), (32, 33, 35, 34), (34, 35, 37, 36), (36, 37, 39, 38), (38, 39, 41, 40), (40, 41, 43, 42), (42, 43, 45, 44), (44, 45, 47, 46), (46, 47, 49, 48), (48, 49, 51, 50), (50, 51, 53, 52), (52, 53, 55, 54), (54, 55, 57, 56), (56, 57, 59, 58), (58, 59, 61, 60), (3, 1, 63, 61, 59, 57, 55, 53, 51, 49, 47, 45, 43, 41, 39, 37, 35, 33, 31, 29, 27, 25, 23, 21, 19, 17, 15, 13, 11, 9, 7, 5), (60, 61, 63, 62), (62, 63, 1, 0), (0, 2, 4, 6, 8, 10, 12, 14, 16, 18, 20, 22, 24, 26, 28, 30, 32, 34, 36, 38, 40, 42, 44, 46, 48, 50, 52, 54, 56, 58, 60, 62)])
_ca = me_rodred.color_attributes.new('Col', 'BYTE_COLOR', 'CORNER')
_ca.data.foreach_set('color', [1.0, 0.0356, 0.04374, 1.0, 1.0, 0.0356, 0.04374, 1.0, 1.0, 0.0356, 0.04374, 1.0, 1.0, 0.0356, 0.04374, 1.0, 1.0, 0.0356, 0.04374, 1.0, 1.0, 0.0356, 0.04374, 1.0, 1.0, 0.0356, 0.04374, 1.0, 1.0, 0.0356, 0.04374, 1.0, 1.0, 0.0356, 0.04374, 1.0, 1.0, 0.0356, 0.04374, 1.0, 1.0, 0.0356, 0.04374, 1.0, 1.0, 0.0356, 0.04374, 1.0, 1.0, 0.0356, 0.04374, 1.0, 1.0, 0.0356, 0.04374, 1.0, 1.0, 0.0356, 0.04374, 1.0, 1.0, 0.0356, 0.04374, 1.0, 1.0, 0.0356, 0.04374, 1.0, 1.0, 0.0356, 0.04374, 1.0, 1.0, 0.0356, 0.04374, 1.0, 1.0, 0.0356, 0.04374, 1.0, 1.0, 0.0356, 0.04374, 1.0, 1.0, 0.0356, 0.04374, 1.0, 1.0, 0.0356, 0.04374, 1.0, 1.0, 0.0356, 0.04374, 1.0, 1.0, 0.0356, 0.04374, 1.0, 1.0, 0.0356, 0.04374, 1.0, 1.0, 0.0356, 0.04374, 1.0, 1.0, 0.0356, 0.04374, 1.0, 1.0, 0.0356, 0.04374, 1.0, 1.0, 0.0356, 0.04374, 1.0, 1.0, 0.0356, 0.04374, 1.0, 1.0, 0.0356, 0.04374, 1.0, 1.0, 0.0356, 0.04374, 1.0, 1.0, 0.0356, 0.04374, 1.0, 1.0, 0.0356, 0.04374, 1.0, 1.0, 0.0356, 0.04374, 1.0, 1.0, 0.0356, 0.04374, 1.0, 1.0, 0.0356, 0.04374, 1.0, 1.0, 0.0356, 0.04374, 1.0, 1.0, 0.0356, 0.04374, 1.0, 1.0, 0.0356, 0.04374, 1.0, 1.0, 0.0356, 0.04374, 1.0, 1.0, 0.0356, 0.04374, 1.0, 1.0, 0.0356, 0.04374, 1.0, 1.0, 0.0356, 0.04374, 1.0, 1.0, 0.0356, 0.04374, 1.0, 1.0, 0.0356, 0.04374, 1.0, 1.0, 0.0356, 0.04374, 1.0, 1.0, 0.0356, 0.04374, 1.0, 1.0, 0.0356, 0.04374, 1.0, 1.0, 0.0356, 0.04374, 1.0, 1.0, 0.0356, 0.04374, 1.0, 1.0, 0.0356, 0.04374, 1.0, 1.0, 0.0356, 0.04374, 1.0, 1.0, 0.0356, 0.04374, 1.0, 1.0, 0.0356, 0.04374, 1.0, 1.0, 0.0356, 0.04374, 1.0, 1.0, 0.0356, 0.04374, 1.0, 1.0, 0.0356, 0.04374, 1.0, 1.0, 0.0356, 0.04374, 1.0, 1.0, 0.0356, 0.04374, 1.0, 1.0, 0.03689, 0.04519, 1.0, 1.0, 0.03689, 0.04519, 1.0, 1.0, 0.0356, 0.04374, 1.0, 1.0, 0.0356, 0.04374, 1.0, 1.0, 0.0356, 0.04374, 1.0, 1.0, 0.0356, 0.04374, 1.0, 1.0, 0.0356, 0.04374, 1.0, 1.0, 0.0356, 0.04374, 1.0, 1.0, 0.0356, 0.04374, 1.0, 1.0, 0.0356, 0.04374, 1.0, 1.0, 0.0356, 0.04374, 1.0, 1.0, 0.0356, 0.04374, 1.0, 1.0, 0.0356, 0.04374, 1.0, 1.0, 0.0356, 0.04374, 1.0, 1.0, 0.0356, 0.04374, 1.0, 1.0, 0.0356, 0.04374, 1.0, 1.0, 0.0356, 0.04374, 1.0, 1.0, 0.0356, 0.04374, 1.0, 1.0, 0.0356, 0.04374, 1.0, 1.0, 0.0356, 0.04374, 1.0, 1.0, 0.0356, 0.04374, 1.0, 1.0, 0.0356, 0.04374, 1.0, 1.0, 0.0356, 0.04374, 1.0, 1.0, 0.0356, 0.04374, 1.0, 1.0, 0.0356, 0.04374, 1.0, 1.0, 0.0356, 0.04374, 1.0, 1.0, 0.0356, 0.04374, 1.0, 1.0, 0.0356, 0.04374, 1.0, 1.0, 0.0356, 0.04374, 1.0, 1.0, 0.0356, 0.04374, 1.0, 1.0, 0.0356, 0.04374, 1.0, 1.0, 0.0356, 0.04374, 1.0, 1.0, 0.0356, 0.04374, 1.0, 1.0, 0.0356, 0.04374, 1.0, 1.0, 0.0356, 0.04374, 1.0, 1.0, 0.0356, 0.04374, 1.0, 1.0, 0.0356, 0.04374, 1.0, 1.0, 0.0356, 0.04374, 1.0, 1.0, 0.0356, 0.04374, 1.0, 1.0, 0.0356, 0.04374, 1.0, 1.0, 0.0356, 0.04374, 1.0, 1.0, 0.0356, 0.04374, 1.0, 1.0, 0.0356, 0.04374, 1.0, 1.0, 0.0356, 0.04374, 1.0, 1.0, 0.0356, 0.04374, 1.0, 1.0, 0.0356, 0.04374, 1.0, 1.0, 0.0356, 0.04374, 1.0, 1.0, 0.0356, 0.04374, 1.0, 1.0, 0.0356, 0.04374, 1.0, 1.0, 0.0356, 0.04374, 1.0, 1.0, 0.0356, 0.04374, 1.0, 1.0, 0.0356, 0.04374, 1.0, 1.0, 0.0356, 0.04374, 1.0, 1.0, 0.0356, 0.04374, 1.0, 1.0, 0.0356, 0.04374, 1.0, 1.0, 0.0356, 0.04374, 1.0, 1.0, 0.0356, 0.04374, 1.0, 1.0, 0.0356, 0.04374, 1.0, 1.0, 0.0356, 0.04374, 1.0, 1.0, 0.0382, 0.04667, 1.0, 1.0, 0.0382, 0.04667, 1.0, 1.0, 0.03955, 0.04817, 1.0, 1.0, 0.03955, 0.04817, 1.0, 1.0, 0.04092, 0.04971, 1.0, 1.0, 0.04231, 0.05127, 1.0, 1.0, 0.04374, 0.05127, 1.0, 1.0, 0.04519, 0.05448, 1.0, 1.0, 0.04817, 0.05613, 1.0, 1.0, 0.04971, 0.05951, 1.0, 1.0, 0.05286, 0.06301, 1.0, 1.0, 0.05448, 0.06301, 1.0, 1.0, 0.05613, 0.06663, 1.0, 1.0, 0.05781, 0.06848, 1.0, 1.0, 0.05781, 0.06848, 1.0, 1.0, 0.05781, 0.06848, 1.0, 1.0, 0.05781, 0.06848, 1.0, 1.0, 0.05613, 0.06663, 1.0, 1.0, 0.05448, 0.0648, 1.0, 1.0, 0.05286, 0.06301, 1.0, 1.0, 0.05127, 0.06125, 1.0, 1.0, 0.04971, 0.05781, 1.0, 1.0, 0.04817, 0.05613, 1.0, 1.0, 0.04519, 0.05448, 1.0, 1.0, 0.04374, 0.05286, 1.0, 1.0, 0.04374, 0.05127, 1.0, 1.0, 0.04231, 0.05127, 1.0, 1.0, 0.04092, 0.04971, 1.0, 1.0, 0.03955, 0.04817, 1.0, 1.0, 0.03955, 0.04817, 1.0, 1.0, 0.0382, 0.04667, 1.0, 1.0, 0.0382, 0.04667, 1.0, 1.0, 0.0356, 0.04374, 1.0, 1.0, 0.0356, 0.04374, 1.0, 1.0, 0.0356, 0.04374, 1.0, 1.0, 0.0356, 0.04374, 1.0, 1.0, 0.0356, 0.04374, 1.0, 1.0, 0.0356, 0.04374, 1.0, 1.0, 0.0356, 0.04374, 1.0, 1.0, 0.0356, 0.04374, 1.0, 1.0, 0.07421, 0.08438, 1.0, 1.0, 0.06848, 0.08022, 1.0, 1.0, 0.0648, 0.07421, 1.0, 1.0, 0.05951, 0.06848, 1.0, 1.0, 0.05448, 0.06301, 1.0, 1.0, 0.04971, 0.05781, 1.0, 1.0, 0.04374, 0.05286, 1.0, 1.0, 0.04092, 0.04971, 1.0, 1.0, 0.0382, 0.04667, 1.0, 1.0, 0.03689, 0.04519, 1.0, 1.0, 0.03689, 0.04519, 1.0, 1.0, 0.03689, 0.04519, 1.0, 1.0, 0.03689, 0.04519, 1.0, 1.0, 0.03689, 0.04519, 1.0, 1.0, 0.03689, 0.04519, 1.0, 1.0, 0.03689, 0.04519, 1.0, 1.0, 0.0382, 0.04667, 1.0, 1.0, 0.03955, 0.04817, 1.0, 1.0, 0.04231, 0.05127, 1.0, 1.0, 0.04519, 0.05448, 1.0, 1.0, 0.04971, 0.05781, 1.0, 1.0, 0.05286, 0.06301, 1.0, 1.0, 0.05448, 0.0648, 1.0, 1.0, 0.05951, 0.06848, 1.0, 1.0, 0.06301, 0.07421, 1.0, 1.0, 0.06663, 0.07619, 1.0, 1.0, 0.06848, 0.08022, 1.0, 1.0, 0.07227, 0.08228, 1.0, 1.0, 0.07619, 0.0865, 1.0, 1.0, 0.07619, 0.08866, 1.0, 1.0, 0.07619, 0.08866, 1.0, 1.0, 0.07619, 0.0865, 1.0])
me_rodred.materials.append(mat_material_001)
me_rodred.use_remesh_preserve_volume = False
me_rodred.use_remesh_preserve_attributes = False
me_rodred.use_mirror_vertex_groups = False
me_rodred.update()

# ---- objects
ob_hemi = bpy.data.objects.new('Hemi', light_hemi)
ob_camera = bpy.data.objects.new('Camera', cam_camera)
ob_frame = bpy.data.objects.new('Frame', me_frame)
ob_ball = bpy.data.objects.new('Ball', me_ball)
ob_paddle = bpy.data.objects.new('Paddle', me_paddle)
ob_tile = bpy.data.objects.new('Tile', me_tile)
ob_rodblue = bpy.data.objects.new('RodBlue', me_rodblue)
ob_rodgray = bpy.data.objects.new('RodGray', me_rodgray)
ob_rodred = bpy.data.objects.new('RodRed', me_rodred)

# ---- transforms, parenting, visibility, modifiers, constraints
ob_hemi.location = (1.761, 2.178, 3.8)
ob_hemi.rotation_euler = (-0.5929, 0.03214, 0.1387)
ob_hemi.lineart.crease_threshold = 0.0
ob_camera.location = (0.0, 0.0, 26.67)
ob_camera.lineart.crease_threshold = 0.0
ob_frame.location = (0.0, 0.0, 0.0)
ob_frame.lineart.crease_threshold = 0.0
ob_ball.location = (0.001454, 1.669e-07, -0.02315)
ob_ball.lineart.crease_threshold = 0.0
ob_paddle.location = (0.0, -3.0, 0.0)
ob_paddle.lock_rotations_4d = False
ob_paddle.empty_display_type = 'ARROWS'
ob_paddle.lineart.crease_threshold = 0.0
ob_tile.location = (0.0, 0.0, -0.5)
ob_tile.lineart.crease_threshold = 0.0
ob_rodblue.location = (-0.7941, -0.01455, 0.008587)
ob_rodblue.delta_rotation_euler = (1.571, -0.0, 0.0)
ob_rodblue.lineart.crease_threshold = 0.0
ob_rodgray.location = (0.8063, -0.0259, -0.007718)
ob_rodgray.delta_rotation_euler = (1.571, -0.0, 0.0)
ob_rodgray.lineart.crease_threshold = 0.0
ob_rodred.location = (0.0, 0.0, 0.0)
ob_rodred.delta_rotation_euler = (1.571, -0.0, 0.0)
ob_rodred.lineart.crease_threshold = 0.0

# ---- collection membership
col_collection_1.objects.link(ob_hemi)
col_collection_1.objects.link(ob_camera)
col_collection_1.objects.link(ob_frame)
col_collection_1.objects.link(ob_ball)
col_collection_1.objects.link(ob_paddle)
col_collection_1.objects.link(ob_tile)
col_collection_1.objects.link(ob_rodblue)
col_collection_1.objects.link(ob_rodgray)
col_collection_1.objects.link(ob_rodred)

# ---- scene / render settings (as saved in the file)
scene.camera = ob_camera
scene.frame_start = 1; scene.frame_end = 250; scene.frame_set(1)
scene.render.engine = 'BLENDER_EEVEE_NEXT'
scene.render.resolution_x = 640
scene.render.resolution_y = 480
scene.render.resolution_percentage = 50
scene.render.dither_intensity = 0.0
scene.cycles.use_denoising = False
scene.cycles.samples = 128
scene.cycles.sampling_pattern = 'TABULATED_SOBOL'
scene.cycles.use_adaptive_sampling = False
scene.cycles.use_light_tree = False
scene.cycles.blur_glossy = 0.0
scene.cycles.sample_clamp_indirect = 0.0
scene.view_settings.view_transform = 'Standard'
bpy.context.view_layer.update()

